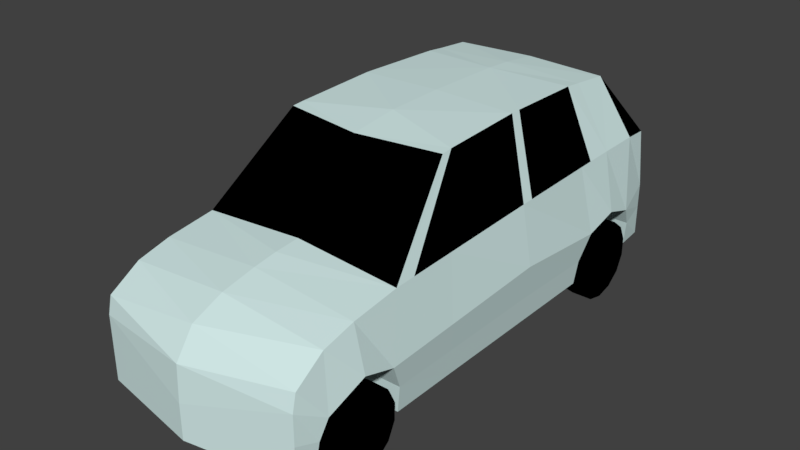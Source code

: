 # Source: mazda.carol.blend  (saved by Blender 2.78.0; exported with 4.5.12 LTS)
import bpy
from mathutils import Matrix  # noqa: F401  (used for matrix-valued properties, if any)

bpy.ops.wm.read_factory_settings(use_empty=True)
scene = bpy.context.scene
scene.name = 'Scene'

# ---- collections
col_collection_1 = bpy.data.collections.new('Collection 1'); scene.collection.children.link(col_collection_1)

# ---- materials (node trees are filled in below, after node groups)
mat_windows_tires = bpy.data.materials.new('Windows_Tires')
mat_windows_tires.alpha_threshold = 0.0
mat_windows_tires.use_transparent_shadow = False
mat_windows_tires.diffuse_color = (0.0, 0.0, 0.0, 1.0)
mat_windows_tires.roughness = 0.5
mat_car_color_midza = bpy.data.materials.new('Car_color_midza')
mat_car_color_midza.alpha_threshold = 0.0
mat_car_color_midza.use_transparent_shadow = False
mat_car_color_midza.diffuse_color = (0.6573, 0.8344, 0.8224, 1.0)
mat_car_color_midza.roughness = 0.5

# ---- material node trees

# ---- world
world_world = bpy.data.worlds.new('World'); scene.world = world_world
world_world.color = (0.05088, 0.05088, 0.05088)
world_world.use_sun_shadow = False
world_world.sun_shadow_jitter_overblur = 0.0
world_world.cycles.sampling_method = 'MANUAL'

# ---- meshes
me_plane = bpy.data.meshes.new('Plane')
me_plane.from_pydata([(1.294, -6.259, 4.117), (1.294, -6.306, 3.114), (1.283, -0.2567, 4.668), (1.283, -0.1338, 3.234), (1.283, -0.5342, 4.675), (1.312, -0.4804, 3.23), (1.283, -1.619, 4.655), (1.295, -1.619, 3.143), (1.283, -5.884, 4.359), (1.294, -6.059, 3.136), (1.295, -4.88, 3.124), (1.283, -4.88, 4.541), (1.294, -6.306, 3.906), (1.283, -0.1338, 3.906), (1.388, -0.6417, 3.775), (1.388, -1.458, 3.775), (1.378, -5.945, 3.709), (1.388, -5.048, 3.775), (1.283, -5.48, 4.46), (1.336, -1.609, 3.448), (1.412, -5.48, 3.921), (1.338, -4.9, 3.454), (1.283, -1.073, 4.668), (1.411, -1.053, 3.914), (1.295, -2.779, 3.137), (1.283, -2.779, 4.621), (1.41, -2.779, 3.908), (1.341, -2.779, 3.474), (1.294, -6.306, 3.548), (1.34, -6.036, 3.472), (1.283, -0.1338, 3.602), (1.351, -0.5207, 3.541), (1.283, -0.5342, 4.675), (1.283, -1.426, 4.66), (1.283, -4.88, 4.541), (1.283, -1.073, 4.668), (1.283, -2.779, 4.621), (0.9963, -0.8566, 5.468), (0.9851, -1.544, 5.53), (1.019, -3.864, 5.494), (0.9851, -1.322, 5.508), (1.007, -2.671, 5.555), (1.283, -4.036, 4.573), (1.339, -4.048, 3.462), (1.294, -3.996, 3.13), (1.397, -4.136, 3.828), (1.283, -4.619, 4.551), (1.015, -3.722, 5.507), (0.0, -6.29, 4.314), (0.0, -6.534, 3.114), (0.0, -0.2528, 4.668), (0.0, -0.05254, 3.242), (0.0, -0.4804, 3.233), (0.0, -1.619, 3.132), (0.0, -5.903, 4.477), (0.0, -6.059, 3.125), (0.0, -4.88, 3.113), (0.0, -5.189, 4.61), (0.0, -6.516, 3.986), (0.0, -0.047, 3.961), (0.0, -0.6417, 3.771), (0.0, -1.458, 3.771), (0.0, -5.945, 3.704), (0.0, -5.048, 3.771), (0.0, -5.48, 4.565), (0.0, -1.609, 3.44), (0.0, -5.48, 3.919), (0.0, -4.9, 3.447), (0.0, -1.053, 3.913), (0.0, -2.779, 3.126), (0.0, -6.534, 3.548), (0.0, -6.036, 3.464), (0.0, -0.05531, 3.602), (0.0, -0.5207, 3.535), (0.0, -4.88, 4.637), (0.0, -0.8319, 5.492), (0.0, -1.666, 5.567), (0.0, -4.019, 5.495), (0.0, -1.322, 5.546), (0.0, -2.671, 5.58), (0.0, -3.996, 3.119), (0.0, -3.405, 5.567), (1.101, -5.482, 3.231), (1.355, -5.482, 3.231), (1.101, -5.482, 3.728), (1.355, -5.482, 3.728), (1.101, -5.267, 3.678), (1.355, -5.267, 3.678), (1.101, -5.094, 3.541), (1.355, -5.094, 3.541), (1.101, -4.998, 3.341), (1.355, -4.998, 3.341), (1.101, -4.998, 3.12), (1.355, -4.998, 3.12), (1.101, -5.094, 2.921), (1.355, -5.094, 2.921), (1.101, -5.267, 2.784), (1.355, -5.267, 2.784), (1.101, -5.482, 2.734), (1.355, -5.482, 2.734), (1.101, -5.698, 2.784), (1.355, -5.698, 2.784), (1.101, -5.871, 2.921), (1.355, -5.871, 2.921), (1.101, -5.967, 3.12), (1.355, -5.967, 3.12), (1.101, -5.967, 3.341), (1.355, -5.967, 3.341), (1.101, -5.871, 3.541), (1.355, -5.871, 3.541), (1.101, -5.698, 3.678), (1.355, -5.698, 3.678), (1.101, -1.055, 3.231), (1.355, -1.055, 3.231), (1.101, -1.055, 3.728), (1.355, -1.055, 3.728), (1.101, -0.8395, 3.678), (1.355, -0.8395, 3.678), (1.101, -0.6668, 3.541), (1.355, -0.6668, 3.541), (1.101, -0.5709, 3.341), (1.355, -0.5709, 3.341), (1.101, -0.5709, 3.12), (1.355, -0.5709, 3.12), (1.101, -0.6668, 2.921), (1.355, -0.6668, 2.921), (1.101, -0.8395, 2.784), (1.355, -0.8395, 2.784), (1.101, -1.055, 2.734), (1.355, -1.055, 2.734), (1.101, -1.27, 2.784), (1.355, -1.27, 2.784), (1.101, -1.443, 2.921), (1.355, -1.443, 2.921), (1.101, -1.539, 3.12), (1.355, -1.539, 3.12), (1.101, -1.539, 3.341), (1.355, -1.539, 3.341), (1.101, -1.443, 3.541), (1.355, -1.443, 3.541), (1.101, -1.27, 3.678), (1.355, -1.27, 3.678), (1.283, -2.623, 4.626), (1.004, -2.536, 5.553), (1.13, -1.488, 5.105), (1.145, -2.725, 5.088), (1.139, -2.578, 5.106)], [], [(31, 5, 3, 30), (12, 28, 29, 16), (27, 24, 7, 19), (28, 1, 9, 29), (45, 43, 27, 26), (18, 20, 17, 11), (0, 12, 16, 8), (25, 26, 15, 6), (22, 23, 14, 4), (4, 14, 13, 2), (8, 16, 20, 18), (26, 27, 19, 15), (6, 15, 23, 22), (14, 31, 30, 13), (42, 45, 26, 25), (43, 44, 24, 27), (22, 4, 32, 35), (6, 22, 35, 33), (25, 6, 33, 142, 36), (42, 25, 36, 46), (35, 32, 37, 40), (33, 35, 40, 38, 144), (46, 36, 145, 41, 47), (34, 46, 47, 39), (11, 42, 46, 34), (21, 10, 44, 43), (11, 17, 45, 42), (17, 21, 43, 45), (15, 61, 68, 23), (17, 63, 67, 21), (24, 69, 53, 7), (20, 66, 63, 17), (12, 58, 70, 28), (18, 64, 54, 8), (44, 80, 69, 24), (39, 77, 74, 34), (2, 50, 75, 37, 32, 4), (1, 49, 55, 9), (23, 68, 60, 14), (21, 67, 56, 10), (10, 56, 80, 44), (8, 54, 48, 0), (11, 57, 64, 18), (28, 70, 49, 1), (7, 53, 65, 19), (34, 74, 57, 11), (9, 55, 71, 29), (5, 52, 51, 3), (16, 62, 66, 20), (40, 78, 76, 38), (0, 48, 58, 12), (41, 79, 81, 47), (13, 59, 50, 2), (47, 81, 77, 39), (30, 72, 59, 13), (3, 51, 72, 30), (37, 75, 78, 40), (14, 60, 73, 31), (31, 73, 52, 5), (38, 76, 79, 41, 143), (19, 65, 61, 15), (29, 71, 62, 16), (82, 84, 86), (83, 87, 85), (84, 85, 87, 86), (82, 86, 88), (83, 89, 87), (86, 87, 89, 88), (82, 88, 90), (83, 91, 89), (88, 89, 91, 90), (82, 90, 92), (83, 93, 91), (90, 91, 93, 92), (82, 92, 94), (83, 95, 93), (92, 93, 95, 94), (82, 94, 96), (83, 97, 95), (94, 95, 97, 96), (82, 96, 98), (83, 99, 97), (96, 97, 99, 98), (82, 98, 100), (83, 101, 99), (98, 99, 101, 100), (82, 100, 102), (83, 103, 101), (100, 101, 103, 102), (82, 102, 104), (83, 105, 103), (102, 103, 105, 104), (82, 104, 106), (83, 107, 105), (104, 105, 107, 106), (82, 106, 108), (83, 109, 107), (106, 107, 109, 108), (82, 108, 110), (83, 111, 109), (108, 109, 111, 110), (82, 110, 84), (83, 85, 111), (110, 111, 85, 84), (112, 114, 116), (113, 117, 115), (114, 115, 117, 116), (112, 116, 118), (113, 119, 117), (116, 117, 119, 118), (112, 118, 120), (113, 121, 119), (118, 119, 121, 120), (112, 120, 122), (113, 123, 121), (120, 121, 123, 122), (112, 122, 124), (113, 125, 123), (122, 123, 125, 124), (112, 124, 126), (113, 127, 125), (124, 125, 127, 126), (112, 126, 128), (113, 129, 127), (126, 127, 129, 128), (112, 128, 130), (113, 131, 129), (128, 129, 131, 130), (112, 130, 132), (113, 133, 131), (130, 131, 133, 132), (112, 132, 134), (113, 135, 133), (132, 133, 135, 134), (112, 134, 136), (113, 137, 135), (134, 135, 137, 136), (112, 136, 138), (113, 139, 137), (136, 137, 139, 138), (112, 138, 140), (113, 141, 139), (138, 139, 141, 140), (112, 140, 114), (113, 115, 141), (140, 141, 115, 114), (144, 38, 143, 146, 142, 33), (146, 143, 41, 145, 36, 142)])
me_plane.polygons.foreach_set('material_index', [1, 1, 1, 1, 1, 1, 1, 1, 1, 1, 1, 1, 1, 1, 1, 1, 1, 1, 1, 1, 1, 1, 0, 1, 1, 1, 1, 1, 1, 1, 1, 1, 1, 1, 1, 0, 0, 1, 1, 1, 1, 1, 1, 1, 1, 1, 1, 1, 1, 1, 1, 1, 1, 1, 1, 1, 1, 1, 1, 1, 1, 1, 0, 0, 0, 0, 0, 0, 0, 0, 0, 0, 0, 0, 0, 0, 0, 0, 0, 0, 0, 0, 0, 0, 0, 0, 0, 0, 0, 0, 0, 0, 0, 0, 0, 0, 0, 0, 0, 0, 0, 0, 0, 0, 0, 0, 0, 0, 0, 0, 0, 0, 0, 0, 0, 0, 0, 0, 0, 0, 0, 0, 0, 0, 0, 0, 0, 0, 0, 0, 0, 0, 0, 0, 0, 0, 0, 0, 0, 0, 0, 0, 0, 0, 0, 0, 0, 1])
_uv = me_plane.uv_layers.new(name='UVMap')
_uv.uv.foreach_set('vector', [0.742, 0.3533, 0.7484, 0.3037, 0.8036, 0.3043, 0.8036, 0.3629, -0.18, 0.4114, -0.18, 0.3544, -0.1368, 0.3422, -0.1224, 0.38, 0.3821, 0.3426, 0.3821, 0.2888, 0.567, 0.2899, 0.5686, 0.3384, -0.18, 0.3544, -0.18, 0.2851, -0.1406, 0.2888, -0.1368, 0.3422, 0.1658, 0.3991, 0.18, 0.3407, 0.3821, 0.3426, 0.3821, 0.4117, -0.04825, 0.4997, -0.04825, 0.4138, 0.02053, 0.3906, 0.04729, 0.5126, -0.1725, 0.4451, -0.18, 0.4114, -0.1224, 0.38, -0.1127, 0.4837, 0.3821, 0.5254, 0.3821, 0.4117, 0.5927, 0.3906, 0.567, 0.5307, 0.6539, 0.5329, 0.6571, 0.4128, 0.7227, 0.3906, 0.7398, 0.534, 0.7398, 0.534, 0.7227, 0.3906, 0.8036, 0.4114, 0.784, 0.5329, -0.1127, 0.4837, -0.1224, 0.38, -0.04825, 0.4138, -0.04825, 0.4997, 0.3821, 0.4117, 0.3821, 0.3426, 0.5686, 0.3384, 0.5927, 0.3906, 0.567, 0.5307, 0.5927, 0.3906, 0.6571, 0.4128, 0.6539, 0.5329, 0.7227, 0.3906, 0.742, 0.3533, 0.8036, 0.3629, 0.8036, 0.4114, 0.1818, 0.5177, 0.1658, 0.3991, 0.3821, 0.4117, 0.3821, 0.5254, 0.18, 0.3407, 0.1883, 0.2878, 0.3821, 0.2888, 0.3821, 0.3426, 0.0, 0.0, 0.0, 0.0, 0.0, 0.0, 0.0, 0.0, 0.0, 0.0, 0.0, 0.0, 0.0, 0.0, 0.0, 0.0, 0.0, 0.0, 0.0, 0.0, 0.0, 0.0, 0.0, 0.0, 0.0, 0.0, 0.0, 0.0, 0.0, 0.0, 0.0, 0.0, 0.0, 0.0, 0.6539, 0.5329, 0.7398, 0.534, 0.6885, 0.6603, 0.6143, 0.6667, 0.567, 0.5307, 0.6539, 0.5329, 0.6143, 0.6667, 0.5595, 0.672, 0.5632, 0.6014, 0.1818, 0.5177, 0.3821, 0.5254, 0.3907, 0.5998, 0.3993, 0.6742, 0.2824, 0.671, 0.04729, 0.5126, 0.1818, 0.5177, 0.2824, 0.671, 0.2093, 0.6645, 0.0, 0.0, 0.0, 0.0, 0.0, 0.0, 0.0, 0.0, 0.04415, 0.3395, 0.04729, 0.2868, 0.1883, 0.2878, 0.18, 0.3407, 0.04729, 0.5126, 0.02053, 0.3906, 0.1658, 0.3991, 0.1818, 0.5177, 0.02053, 0.3906, 0.04415, 0.3395, 0.18, 0.3407, 0.1658, 0.3991, 0.0, 0.0, 0.0, 0.0, 0.0, 0.0, 0.0, 0.0, 0.0, 0.0, 0.0, 0.0, 0.0, 0.0, 0.0, 0.0, 0.0, 0.0, 0.0, 0.0, 0.0, 0.0, 0.0, 0.0, 0.0, 0.0, 0.0, 0.0, 0.0, 0.0, 0.0, 0.0, 0.0, 0.0, 0.0, 0.0, 0.0, 0.0, 0.0, 0.0, 0.0, 0.0, 0.0, 0.0, 0.0, 0.0, 0.0, 0.0, 0.0, 0.0, 0.0, 0.0, 0.0, 0.0, 0.0, 0.0, 0.0, 0.0, 0.0, 0.0, 0.0, 0.0, 0.0, 0.0, 0.0, 0.0, 0.0, 0.0, 0.0, 0.0, 0.0, 0.0, 0.0, 0.0, 0.0, 0.0, 0.0, 0.0, 0.0, 0.0, 0.0, 0.0, 0.0, 0.0, 0.0, 0.0, 0.0, 0.0, 0.0, 0.0, 0.0, 0.0, 0.0, 0.0, 0.0, 0.0, 0.0, 0.0, 0.0, 0.0, 0.0, 0.0, 0.0, 0.0, 0.0, 0.0, 0.0, 0.0, 0.0, 0.0, 0.0, 0.0, 0.0, 0.0, 0.0, 0.0, 0.0, 0.0, 0.0, 0.0, 0.0, 0.0, 0.0, 0.0, 0.0, 0.0, 0.0, 0.0, 0.0, 0.0, 0.0, 0.0, 0.0, 0.0, 0.0, 0.0, 0.0, 0.0, 0.0, 0.0, 0.0, 0.0, 0.0, 0.0, 0.0, 0.0, 0.0, 0.0, 0.0, 0.0, 0.0, 0.0, 0.0, 0.0, 0.0, 0.0, 0.0, 0.0, 0.0, 0.0, 0.0, 0.0, 0.0, 0.0, 0.0, 0.0, 0.0, 0.0, 0.0, 0.0, 0.0, 0.0, 0.0, 0.0, 0.0, 0.0, 0.0, 0.0, 0.0, 0.0, 0.0, 0.0, 0.0, 0.0, 0.0, 0.0, 0.0, 0.0, 0.0, 0.0, 0.0, 0.0, 0.0, 0.0, 0.0, 0.0, 0.0, 0.0, 0.0, 0.0, 0.0, 0.0, 0.0, 0.0, 0.0, 0.0, 0.0, 0.0, 0.0, 0.0, 0.0, 0.0, 0.0, 0.0, 0.0, 0.0, 0.0, 0.0, 0.0, 0.0, 0.0, 0.0, 0.0, 0.0, 0.0, 0.0, 0.0, 0.0, 0.0, 0.0, 0.0, 0.0, 0.0, 0.0, 0.0, 0.0, 0.0, 0.0, 0.0, 0.0, 0.0, 0.0, 0.0, 0.0, 0.0, 0.0, 0.0, 0.0, 0.0, 0.0, 0.0, 0.0, 0.0, 0.0, 0.0, 0.0, 0.0, 0.0, 0.0, 0.0, 0.0, 0.0, 0.0, 0.0, 0.0, 0.0, 0.0, 0.0, 0.0, 0.0, 0.0, 0.0, 0.0, 0.0, 0.0, 0.0, 0.0, 0.0, 0.0, 0.0, 0.0, 0.0, 0.0, 0.0, 0.0, 0.0, 0.0, 0.0, 0.0, 0.0, 0.0, 0.0, 0.0, 0.0, 0.0, 0.0, 0.0, 0.0, 0.0, 0.0, 0.0, 0.0, 0.0, 0.0, 0.0, 0.0, 0.0, 0.0, 0.0, 0.0, 0.0, 0.0, 0.0, 0.0, 0.0, 0.0, 0.0, 0.0, 0.0, 0.0, 0.0, 0.0, 0.0, 0.0, 0.0, 0.0, 0.0, 0.0, 0.0, 0.0, 0.0, 0.0, 0.0, 0.0, 0.0, 0.0, 0.0, 0.0, 0.0, 0.0, 0.0, 0.0, 0.0, 0.0, 0.0, 0.0, 0.0, 0.0, 0.0, 0.0, 0.0, 0.0, 0.0, 0.0, 0.0, 0.0, 0.0, 0.0, 0.0, 0.0, 0.0, 0.0, 0.0, 0.0, 0.0, 0.0, 0.0, 0.0, 0.0, 0.0, 0.0, 0.0, 0.0, 0.0, 0.0, 0.0, 0.0, 0.0, 0.0, 0.0, 0.0, 0.0, 0.0, 0.0, 0.0, 0.0, 0.0, 0.0, 0.0, 0.0, 0.0, 0.0, 0.0, 0.0, 0.0, 0.0, 0.0, 0.0, 0.0, 0.0, 0.0, 0.0, 0.0, 0.0, 0.0, 0.0, 0.0, 0.0, 0.0, 0.0, 0.0, 0.0, 0.0, 0.0, 0.0, 0.0, 0.0, 0.0, 0.0, 0.0, 0.0, 0.0, 0.0, 0.0, 0.0, 0.0, 0.0, 0.0, 0.0, 0.0, 0.0, 0.0, 0.0, 0.0, 0.0, 0.0, 0.0, 0.0, 0.0, 0.0, 0.0, 0.0, 0.0, 0.0, 0.0, 0.0, 0.0, 0.0, 0.0, 0.0, 0.0, 0.0, 0.0, 0.0, 0.0, 0.0, 0.0, 0.0, 0.0, 0.0, 0.0, 0.0, 0.0, 0.0, 0.0, 0.0, 0.0, 0.0, 0.0, 0.0, 0.0, 0.0, 0.0, 0.0, 0.0, 0.0, 0.0, 0.0, 0.0, 0.0, 0.0, 0.0, 0.0, 0.0, 0.0, 0.0, 0.0, 0.0, 0.0, 0.0, 0.0, 0.0, 0.0, 0.0, 0.0, 0.0, 0.0, 0.0, 0.0, 0.0, 0.0, 0.0, 0.0, 0.0, 0.0, 0.0, 0.0, 0.0, 0.0, 0.0, 0.0, 0.0, 0.0, 0.0, 0.0, 0.0, 0.0, 0.0, 0.0, 0.0, 0.0, 0.0, 0.0, 0.0, 0.0, 0.0, 0.0, 0.0, 0.0, 0.0, 0.0, 0.0, 0.0, 0.0, 0.0, 0.0, 0.0, 0.0, 0.0, 0.0, 0.0, 0.0, 0.0, 0.0, 0.0, 0.0, 0.0, 0.0, 0.0, 0.0, 0.0, 0.0, 0.0, 0.0, 0.0, 0.0, 0.0, 0.0, 0.0, 0.0, 0.0, 0.0, 0.0, 0.0, 0.0, 0.0, 0.0, 0.0, 0.0, 0.0, 0.0, 0.0, 0.0, 0.0, 0.0, 0.0, 0.0, 0.0, 0.0, 0.0, 0.0, 0.0, 0.0, 0.0, 0.0, 0.0, 0.0, 0.0, 0.0, 0.0, 0.0, 0.0, 0.0, 0.0, 0.0, 0.0, 0.0, 0.0, 0.0, 0.0, 0.0, 0.0, 0.0, 0.0, 0.0, 0.0, 0.0, 0.0, 0.0, 0.0, 0.0, 0.0, 0.0, 0.0, 0.0, 0.0, 0.0, 0.0, 0.0, 0.0, 0.0, 0.0, 0.0, 0.0, 0.0, 0.0, 0.0, 0.0, 0.0, 0.0, 0.0, 0.0, 0.0, 0.0, 0.0, 0.0, 0.0, 0.0, 0.0, 0.0, 0.0, 0.0, 0.0, 0.0, 0.0, 0.0, 0.0, 0.0, 0.0, 0.0, 0.0, 0.0, 0.0, 0.0, 0.0, 0.0, 0.0, 0.0, 0.0, 0.0, 0.0, 0.0, 0.0, 0.0, 0.0, 0.0, 0.0, 0.0, 0.0, 0.0, 0.0, 0.0, 0.0, 0.0, 0.0, 0.0, 0.0, 0.0, 0.0, 0.0, 0.0, 0.0, 0.0, 0.0, 0.0, 0.0, 0.0, 0.0, 0.0, 0.0, 0.0, 0.0, 0.0, 0.0, 0.0, 0.0, 0.0, 0.0, 0.0, 0.0, 0.0, 0.0, 0.0, 0.0, 0.0, 0.0, 0.0, 0.0, 0.0, 0.0, 0.0, 0.0, 0.0, 0.0, 0.0, 0.0, 0.0, 0.0, 0.0, 0.0, 0.0, 0.0, 0.0, 0.0, 0.0, 0.0, 0.0, 0.0, 0.0, 0.0, 0.0, 0.0, 0.0, 0.0, 0.0, 0.0, 0.0, 0.0, 0.0, 0.0, 0.0, 0.0, 0.0, 0.0, 0.0, 0.0, 0.0, 0.0, 0.0, 0.0, 0.0, 0.0, 0.0, 0.0, 0.0, 0.0, 0.0, 0.0, 0.0, 0.0, 0.0, 0.0, 0.0, 0.0, 0.0, 0.0, 0.0, 0.0, 0.0, 0.0, 0.0, 0.0, 0.0, 0.0, 0.0, 0.0, 0.0, 0.0, 0.0, 0.0, 0.0, 0.0, 0.0, 0.0, 0.0, 0.0, 0.0, 0.0, 0.0, 0.0, 0.0, 0.0, 0.0, 0.0, 0.0, 0.0, 0.0, 0.0, 0.0, 0.0, 0.0, 0.0, 0.0, 0.0, 0.0, 0.0, 0.0, 0.0, 0.0, 0.0, 0.0, 0.0, 0.0, 0.0, 0.0, 0.0, 0.0, 0.0, 0.0, 0.0, 0.0, 0.0, 0.0, 0.0, 0.0, 0.0, 0.0, 0.0, 0.0, 0.0, 0.0, 0.0, 0.0, 0.0, 0.0, 0.0, 0.0, 0.0, 0.5632, 0.6014, 0.5595, 0.672, 0.4794, 0.6731, 0.477, 0.6006, 0.4745, 0.5281, 0.567, 0.5307, 0.477, 0.6006, 0.4794, 0.6731, 0.3993, 0.6742, 0.3907, 0.5998, 0.3821, 0.5254, 0.4745, 0.5281])
me_plane.materials.append(mat_windows_tires)
me_plane.materials.append(mat_car_color_midza)
me_plane.use_remesh_preserve_volume = False
me_plane.use_remesh_preserve_attributes = False
me_plane.use_mirror_vertex_groups = False
me_plane.update()

# ---- objects
ob_plane = bpy.data.objects.new('Plane', me_plane)

# ---- transforms, parenting, visibility, modifiers, constraints
ob_plane.location = (-0.04866, 3.276, -2.732)
ob_plane.lineart.crease_threshold = 0.0
_m = ob_plane.modifiers.new('Mirror', 'MIRROR')
_m.use_clip = True

# ---- collection membership
col_collection_1.objects.link(ob_plane)

# ---- scene / render settings (as saved in the file)
scene.frame_start = 1; scene.frame_end = 1; scene.frame_set(1)
scene.render.engine = 'BLENDER_EEVEE_NEXT'
scene.render.resolution_percentage = 50
scene.render.dither_intensity = 0.0
scene.cycles.use_denoising = False
scene.cycles.samples = 128
scene.cycles.sampling_pattern = 'TABULATED_SOBOL'
scene.cycles.light_sampling_threshold = 0.0
scene.cycles.use_adaptive_sampling = False
scene.cycles.use_light_tree = False
scene.cycles.blur_glossy = 0.0
scene.cycles.sample_clamp_indirect = 0.0
scene.view_settings.view_transform = 'Standard'
bpy.context.view_layer.update()

# ---- added for rendering (the .blend has no active camera and no usable light): camera, sun
cam_auto = bpy.data.cameras.new('AutoCamera')
cam_auto.lens = 50.0
cam_auto.sensor_width = 36.0
cam_auto.clip_end = 1000.0
ob_auto_camera = bpy.data.objects.new('AutoCamera', cam_auto)
scene.collection.objects.link(ob_auto_camera)
ob_auto_camera.location = (7.00711, -8.482, 7.07023)
ob_auto_camera.rotation_euler = (1.09748, -7.21219e-08, 0.694738)
scene.camera = ob_auto_camera
light_auto_sun = bpy.data.lights.new('AutoSun', 'SUN')
light_auto_sun.energy = 3.0
light_auto_sun.angle = 0.0523599
ob_auto_sun = bpy.data.objects.new('AutoSun', light_auto_sun)
scene.collection.objects.link(ob_auto_sun)
ob_auto_sun.rotation_euler = (0.872665, 0.174533, 0.523599)
bpy.context.view_layer.update()
